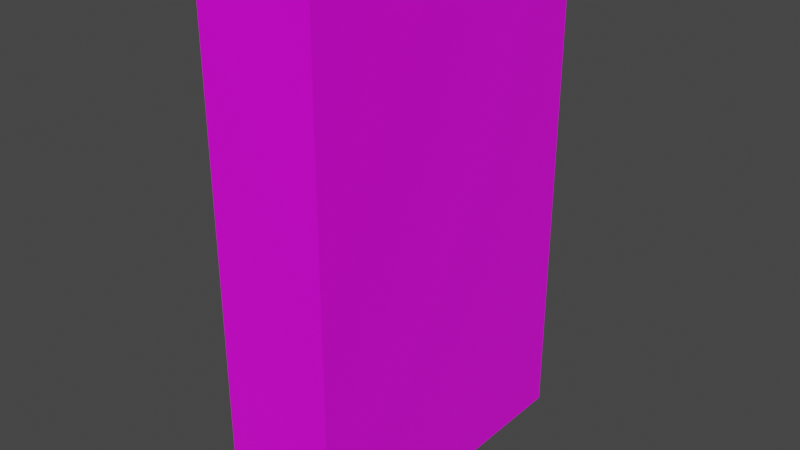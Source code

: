 # Source: Switch.blend  (saved by Blender 2.90.8; exported with 4.5.12 LTS)
import bpy
from mathutils import Matrix  # noqa: F401  (used for matrix-valued properties, if any)

bpy.ops.wm.read_factory_settings(use_empty=True)
scene = bpy.context.scene
scene.name = 'Scene'

# ---- collections
col_collection = bpy.data.collections.new('Collection'); scene.collection.children.link(col_collection)

# ---- images (referenced by path relative to the original .blend; pixels are not part of the script)
import os
ASSET_DIR = os.environ.get("B2B_ASSET_DIR", "")  # directory of the original .blend (textures are referenced by path, not embedded)
HERE = os.path.dirname(os.path.abspath(__file__))  # packed textures are extracted next to this script under _unpacked/

def load_image(name, relpath, width, height, colorspace="sRGB"):
    """Load a texture the original file referenced (path relative to the .blend, or extracted next to this script)."""
    p = next((c for c in (os.path.join(HERE, relpath), os.path.join(ASSET_DIR, relpath)) if relpath and os.path.exists(c)), "")
    if p:
        img = bpy.data.images.load(p, check_existing=True)
        img.name = name
    else:  # same state as the original file: an image datablock whose file is absent (Cycles renders it pink)
        img = bpy.data.images.new(name, width, height)
        img.source = "FILE"
        img.filepath = "//" + (relpath or name)
    img.colorspace_settings.name = colorspace
    return img
img_switch_png = load_image('Switch.png', 'Switch.png', 1024, 1024, 'sRGB')

# ---- materials (node trees are filled in below, after node groups)
mat_switch = bpy.data.materials.new('Switch')
mat_switch.alpha_threshold = 0.0
mat_switch.use_transparent_shadow = False
mat_switch.line_color = (0.0, 0.0, 0.0, 1.0)

# ---- material node trees
mat_switch.use_nodes = True; mat_switch.node_tree.nodes.clear()
_N = mat_switch.node_tree.nodes; _L = mat_switch.node_tree.links
n0 = _N.new('ShaderNodeOutputMaterial'); n0.name = 'Material Output'; n0.location = (300, 300)
n1 = _N.new('ShaderNodeBsdfPrincipled'); n1.name = 'Principled BSDF'; n1.location = (10, 300)
n1.distribution = 'GGX'
n1.subsurface_method = 'BURLEY'
n1.inputs[2].default_value = 0.4
n1.inputs[3].default_value = 1.45
n1.inputs[27].default_value = (0.0, 0.0, 0.0, 1.0)
n1.inputs[28].default_value = 1.0
n2 = _N.new('ShaderNodeTexImage'); n2.name = 'Image Texture'; n2.location = (-280, 250)
n2.image = img_switch_png
_L.new(n1.outputs[0], n0.inputs[0])
_L.new(n2.outputs[0], n1.inputs[0])
n0.is_active_output = True

# ---- world
world_world = bpy.data.worlds.new('World'); scene.world = world_world
world_world.use_nodes = True; world_world.node_tree.nodes.clear()
_N = world_world.node_tree.nodes; _L = world_world.node_tree.links
n0 = _N.new('ShaderNodeOutputWorld'); n0.name = 'World Output'; n0.location = (300, 300)
n1 = _N.new('ShaderNodeBackground'); n1.name = 'Background'; n1.location = (10, 300)
n1.inputs[0].default_value = (0.05088, 0.05088, 0.05088, 1.0)
_L.new(n1.outputs[0], n0.inputs[0])
n0.is_active_output = True
world_world.color = (0.05088, 0.05088, 0.05088)
world_world.use_sun_shadow = False
world_world.sun_shadow_jitter_overblur = 0.0

# ---- meshes
me_cube = bpy.data.meshes.new('Cube')
me_cube.from_pydata([(-0.2949, 1.0, 2.098), (-0.2949, 1.0, -1.0), (-0.2949, -1.0, 2.098), (-0.2949, -1.0, -1.0), (-1.0, 1.0, 2.098), (-1.0, 1.0, -1.0), (-1.0, -1.0, 2.098), (-1.0, -1.0, -1.0)], [], [(0, 4, 6, 2), (3, 2, 6, 7), (7, 6, 4, 5), (5, 1, 3, 7), (1, 0, 2, 3), (5, 4, 0, 1)])
_uv = me_cube.uv_layers.new(name='UVMap')
_uv.uv.foreach_set('vector', [0.6078, 0.8846, 0.6078, 0.7464, 0.9998, 0.7464, 0.9998, 0.8846, 0.0002021, 0.7464, 0.6074, 0.7464, 0.6074, 0.8846, 0.0002021, 0.8846, 0.7845, 0.0002021, 0.7845, 0.6074, 0.3926, 0.6074, 0.3926, 0.0002021, 0.9998, 0.6078, 0.9998, 0.746, 0.6078, 0.746, 0.6078, 0.6078, 0.0002022, 0.6074, 0.0002021, 0.0002021, 0.3922, 0.0002021, 0.3922, 0.6074, 0.0002021, 0.6078, 0.6074, 0.6078, 0.6074, 0.746, 0.0002021, 0.746])
me_cube.materials.append(mat_switch)
me_cube.use_remesh_preserve_volume = False
me_cube.use_remesh_preserve_attributes = False
me_cube.use_mirror_vertex_groups = False
me_cube.update()

# ---- objects
ob_cube = bpy.data.objects.new('Cube', me_cube)

# ---- transforms, parenting, visibility, modifiers, constraints
ob_cube.location = (0.0, 0.0, 0.0)
ob_cube.lock_rotations_4d = False
ob_cube.empty_display_type = 'ARROWS'
ob_cube.lineart.crease_threshold = 0.0

# ---- collection membership
col_collection.objects.link(ob_cube)

# ---- scene / render settings (as saved in the file)
scene.frame_start = 1; scene.frame_end = 250; scene.frame_set(1)
scene.render.engine = 'BLENDER_EEVEE_NEXT'
scene.cycles.use_denoising = False
scene.cycles.samples = 128
scene.cycles.sampling_pattern = 'TABULATED_SOBOL'
scene.cycles.use_adaptive_sampling = False
scene.cycles.use_light_tree = False
scene.view_settings.view_transform = 'Filmic'
bpy.context.view_layer.update()

# ---- added for rendering (the .blend has no active camera and no usable light): camera, sun
cam_auto = bpy.data.cameras.new('AutoCamera')
cam_auto.lens = 50.0
cam_auto.sensor_width = 36.0
cam_auto.clip_end = 1000.0
ob_auto_camera = bpy.data.objects.new('AutoCamera', cam_auto)
scene.collection.objects.link(ob_auto_camera)
ob_auto_camera.location = (2.82634, -4.16855, 3.32819)
ob_auto_camera.rotation_euler = (1.09748, -7.21219e-08, 0.694738)
scene.camera = ob_auto_camera
light_auto_sun = bpy.data.lights.new('AutoSun', 'SUN')
light_auto_sun.energy = 3.0
light_auto_sun.angle = 0.0523599
ob_auto_sun = bpy.data.objects.new('AutoSun', light_auto_sun)
scene.collection.objects.link(ob_auto_sun)
ob_auto_sun.rotation_euler = (0.872665, 0.174533, 0.523599)
bpy.context.view_layer.update()
